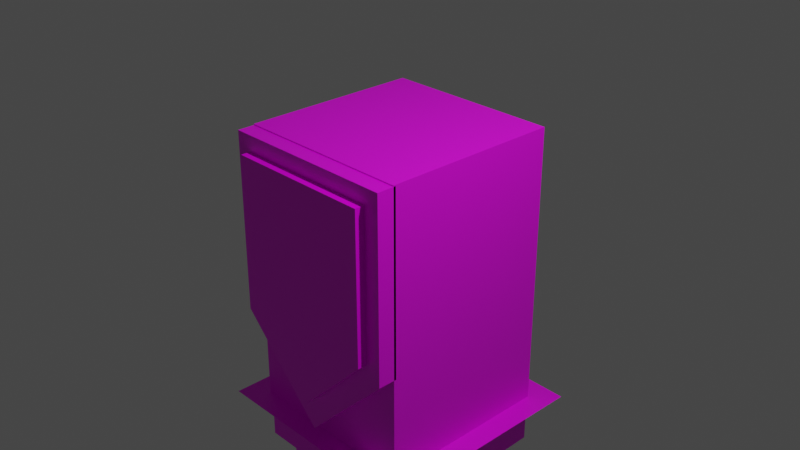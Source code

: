 # Source: tameng.blend  (saved by Blender 2.82.7; exported with 4.5.12 LTS)
import bpy
from mathutils import Matrix  # noqa: F401  (used for matrix-valued properties, if any)

bpy.ops.wm.read_factory_settings(use_empty=True)
scene = bpy.context.scene
scene.name = 'Scene'

# ---- collections
col_collection = bpy.data.collections.new('Collection'); scene.collection.children.link(col_collection)

# ---- images (referenced by path relative to the original .blend; pixels are not part of the script)
import os
ASSET_DIR = os.environ.get("B2B_ASSET_DIR", "")  # directory of the original .blend (textures are referenced by path, not embedded)
HERE = os.path.dirname(os.path.abspath(__file__))  # packed textures are extracted next to this script under _unpacked/

def load_image(name, relpath, width, height, colorspace="sRGB"):
    """Load a texture the original file referenced (path relative to the .blend, or extracted next to this script)."""
    p = next((c for c in (os.path.join(HERE, relpath), os.path.join(ASSET_DIR, relpath)) if relpath and os.path.exists(c)), "")
    if p:
        img = bpy.data.images.load(p, check_existing=True)
        img.name = name
    else:  # same state as the original file: an image datablock whose file is absent (Cycles renders it pink)
        img = bpy.data.images.new(name, width, height)
        img.source = "FILE"
        img.filepath = "//" + (relpath or name)
    img.colorspace_settings.name = colorspace
    return img
img_cube_004_png = load_image('Cube.004.png', 'Cube.004.png', 1024, 1024, 'sRGB')
img_cube_003_png = load_image('Cube.003.png', 'Cube.003.png', 1024, 1024, 'sRGB')
img_cube_005_png = load_image('Cube.005.png', 'Cube.005.png', 1024, 1024, 'sRGB')
img_cube_006_png = load_image('Cube.006.png', 'Cube.006.png', 1024, 1024, 'sRGB')

# ---- materials (node trees are filled in below, after node groups)
mat_material = bpy.data.materials.new('Material')
mat_material.alpha_threshold = 0.0
mat_material.use_transparent_shadow = False
mat_material.line_color = (0.0, 0.0, 0.0, 1.0)
mat_material_001 = bpy.data.materials.new('Material.001')
mat_material_001.alpha_threshold = 0.0
mat_material_001.use_transparent_shadow = False
mat_material_001.line_color = (0.0, 0.0, 0.0, 1.0)
mat_material_002 = bpy.data.materials.new('Material.002')
mat_material_002.use_transparent_shadow = False
mat_material_003 = bpy.data.materials.new('Material.003')
mat_material_003.use_transparent_shadow = False

# ---- material node trees
mat_material.use_nodes = True; mat_material.node_tree.nodes.clear()
_N = mat_material.node_tree.nodes; _L = mat_material.node_tree.links
n0 = _N.new('ShaderNodeOutputMaterial'); n0.name = 'Material Output'; n0.location = (300, 300)
n1 = _N.new('ShaderNodeBsdfPrincipled'); n1.name = 'Principled BSDF'; n1.location = (10, 300)
n1.distribution = 'GGX'
n1.subsurface_method = 'BURLEY'
n1.inputs[2].default_value = 0.4
n1.inputs[3].default_value = 1.45
n1.inputs[27].default_value = (0.0, 0.0, 0.0, 1.0)
n1.inputs[28].default_value = 1.0
n2 = _N.new('ShaderNodeTexImage'); n2.name = 'Image Texture'; n2.location = (-314, 286)
n2.image = img_cube_004_png
_L.new(n1.outputs[0], n0.inputs[0])
_L.new(n2.outputs[0], n1.inputs[0])
n0.is_active_output = True
mat_material_001.use_nodes = True; mat_material_001.node_tree.nodes.clear()
_N = mat_material_001.node_tree.nodes; _L = mat_material_001.node_tree.links
n0 = _N.new('ShaderNodeOutputMaterial'); n0.name = 'Material Output'; n0.location = (300, 300)
n1 = _N.new('ShaderNodeBsdfPrincipled'); n1.name = 'Principled BSDF'; n1.location = (10, 300)
n1.distribution = 'GGX'
n1.subsurface_method = 'BURLEY'
n1.inputs[2].default_value = 0.4
n1.inputs[3].default_value = 1.45
n1.inputs[27].default_value = (0.0, 0.0, 0.0, 1.0)
n1.inputs[28].default_value = 1.0
n2 = _N.new('ShaderNodeTexImage'); n2.name = 'Image Texture'; n2.location = (-363, 290)
n2.image = img_cube_003_png
_L.new(n1.outputs[0], n0.inputs[0])
_L.new(n2.outputs[0], n1.inputs[0])
n0.is_active_output = True
mat_material_002.use_nodes = True; mat_material_002.node_tree.nodes.clear()
_N = mat_material_002.node_tree.nodes; _L = mat_material_002.node_tree.links
n0 = _N.new('ShaderNodeOutputMaterial'); n0.name = 'Material Output'; n0.location = (300, 300)
n1 = _N.new('ShaderNodeBsdfPrincipled'); n1.name = 'Principled BSDF'; n1.location = (10, 300)
n1.distribution = 'GGX'
n1.subsurface_method = 'BURLEY'
n1.inputs[3].default_value = 1.45
n1.inputs[27].default_value = (0.0, 0.0, 0.0, 1.0)
n1.inputs[28].default_value = 1.0
n2 = _N.new('ShaderNodeTexImage'); n2.name = 'Image Texture'; n2.location = (-340, 337)
n2.image = img_cube_005_png
_L.new(n1.outputs[0], n0.inputs[0])
_L.new(n2.outputs[0], n1.inputs[0])
n0.is_active_output = True
mat_material_003.use_nodes = True; mat_material_003.node_tree.nodes.clear()
_N = mat_material_003.node_tree.nodes; _L = mat_material_003.node_tree.links
n0 = _N.new('ShaderNodeOutputMaterial'); n0.name = 'Material Output'; n0.location = (300, 300)
n1 = _N.new('ShaderNodeBsdfPrincipled'); n1.name = 'Principled BSDF'; n1.location = (10, 300)
n1.distribution = 'GGX'
n1.subsurface_method = 'BURLEY'
n1.inputs[3].default_value = 1.45
n1.inputs[27].default_value = (0.0, 0.0, 0.0, 1.0)
n1.inputs[28].default_value = 1.0
n2 = _N.new('ShaderNodeTexImage'); n2.name = 'Image Texture'; n2.location = (-403, 271)
n2.image = img_cube_006_png
_L.new(n1.outputs[0], n0.inputs[0])
_L.new(n2.outputs[0], n1.inputs[0])
n0.is_active_output = True

# ---- world
world_world = bpy.data.worlds.new('World'); scene.world = world_world
world_world.use_nodes = True; world_world.node_tree.nodes.clear()
_N = world_world.node_tree.nodes; _L = world_world.node_tree.links
n0 = _N.new('ShaderNodeOutputWorld'); n0.name = 'World Output'; n0.location = (300, 300)
n1 = _N.new('ShaderNodeBackground'); n1.name = 'Background'; n1.location = (10, 300)
n1.inputs[0].default_value = (0.05088, 0.05088, 0.05088, 1.0)
_L.new(n1.outputs[0], n0.inputs[0])
n0.is_active_output = True
world_world.color = (0.05088, 0.05088, 0.05088)
world_world.use_sun_shadow = False
world_world.sun_shadow_jitter_overblur = 0.0

# ---- cameras
cam_camera = bpy.data.cameras.new('Camera')
cam_camera.clip_end = 100.0
cam_camera.ortho_scale = 7.314

# ---- lights
light_light = bpy.data.lights.new('Light', 'POINT')
light_light.transmission_factor = 0.0
light_light.energy = 1000.0
light_light.shadow_soft_size = 0.1
light_light.shadow_maximum_resolution = 0.006
light_light.use_absolute_resolution = True

# ---- meshes
me_cube = bpy.data.meshes.new('Cube')
me_cube.from_pydata([(1.0, 1.0, 1.0), (1.0, 1.0, -1.0), (1.0, -1.0, 1.0), (1.0, -1.0, -1.0), (-1.0, 1.0, 1.0), (-1.0, 1.0, -1.0), (-1.0, -1.0, 1.0), (-1.0, -1.0, -1.0), (0.0, 1.0, -1.992), (0.0, -1.0, 1.0), (0.0, -1.0, -1.992), (0.0, 1.0, 1.0)], [], [(11, 4, 6, 9), (10, 9, 6, 7), (7, 6, 4, 5), (8, 1, 3, 10), (1, 0, 2, 3), (8, 11, 0, 1), (5, 4, 11, 8), (5, 8, 10, 7), (3, 2, 9, 10), (0, 11, 9, 2)])
_uv = me_cube.uv_layers.new(name='UVMap')
_uv.uv.foreach_set('vector', [0.75, 0.5, 0.875, 0.5, 0.875, 0.75, 0.75, 0.75, 0.375, 0.875, 0.625, 0.875, 0.625, 1.0, 0.375, 1.0, 0.375, 0.0, 0.625, 0.0, 0.625, 0.25, 0.375, 0.25, 0.25, 0.5, 0.375, 0.5, 0.375, 0.75, 0.25, 0.75, 0.375, 0.5, 0.625, 0.5, 0.625, 0.75, 0.375, 0.75, 0.375, 0.375, 0.625, 0.375, 0.625, 0.5, 0.375, 0.5, 0.375, 0.25, 0.625, 0.25, 0.625, 0.375, 0.375, 0.375, 0.125, 0.5, 0.25, 0.5, 0.25, 0.75, 0.125, 0.75, 0.375, 0.75, 0.625, 0.75, 0.625, 0.875, 0.375, 0.875, 0.625, 0.5, 0.75, 0.5, 0.75, 0.75, 0.625, 0.75])
me_cube.materials.append(mat_material)
me_cube.use_remesh_preserve_volume = False
me_cube.use_remesh_preserve_attributes = False
me_cube.use_mirror_vertex_groups = False
me_cube.update()
me_cube_001 = bpy.data.meshes.new('Cube.001')
me_cube_001.from_pydata([(1.0, 1.0, 1.0), (1.0, 1.0, -1.0), (1.0, -1.0, 1.0), (1.0, -1.0, -1.0), (-1.0, 1.0, 1.0), (-1.0, 1.0, -1.0), (-1.0, -1.0, 1.0), (-1.0, -1.0, -1.0), (0.0, 1.0, -1.992), (0.0, -1.0, 1.0), (0.0, -1.0, -1.992), (0.0, 1.0, 1.0)], [], [(11, 4, 6, 9), (10, 9, 6, 7), (7, 6, 4, 5), (8, 1, 3, 10), (1, 0, 2, 3), (8, 11, 0, 1), (5, 4, 11, 8), (5, 8, 10, 7), (3, 2, 9, 10), (0, 11, 9, 2)])
_uv = me_cube_001.uv_layers.new(name='UVMap')
_uv.uv.foreach_set('vector', [0.75, 0.5, 0.875, 0.5, 0.875, 0.75, 0.75, 0.75, 0.375, 0.875, 0.625, 0.875, 0.625, 1.0, 0.375, 1.0, 0.375, 0.0, 0.625, 0.0, 0.625, 0.25, 0.375, 0.25, 0.25, 0.5, 0.375, 0.5, 0.375, 0.75, 0.25, 0.75, 0.375, 0.5, 0.625, 0.5, 0.625, 0.75, 0.375, 0.75, 0.375, 0.375, 0.625, 0.375, 0.625, 0.5, 0.375, 0.5, 0.375, 0.25, 0.625, 0.25, 0.625, 0.375, 0.375, 0.375, 0.125, 0.5, 0.25, 0.5, 0.25, 0.75, 0.125, 0.75, 0.375, 0.75, 0.625, 0.75, 0.625, 0.875, 0.375, 0.875, 0.625, 0.5, 0.75, 0.5, 0.75, 0.75, 0.625, 0.75])
me_cube_001.materials.append(mat_material_001)
me_cube_001.use_remesh_preserve_volume = False
me_cube_001.use_remesh_preserve_attributes = False
me_cube_001.use_mirror_vertex_groups = False
me_cube_001.update()
me_cube_002 = bpy.data.meshes.new('Cube.002')
me_cube_002.from_pydata([(-1.0, -1.0, -1.0), (-1.0, -1.0, 1.0), (-1.0, 1.0, -1.0), (-1.0, 1.0, 1.0), (1.0, -1.0, -1.0), (1.0, -1.0, 1.0), (1.0, 1.0, -1.0), (1.0, 1.0, 1.0)], [], [(0, 1, 3, 2), (2, 3, 7, 6), (6, 7, 5, 4), (4, 5, 1, 0), (2, 6, 4, 0), (7, 3, 1, 5)])
_uv = me_cube_002.uv_layers.new(name='UVMap')
_uv.uv.foreach_set('vector', [0.375, 0.0, 0.625, 0.0, 0.625, 0.25, 0.375, 0.25, 0.375, 0.25, 0.625, 0.25, 0.625, 0.5, 0.375, 0.5, 0.375, 0.5, 0.625, 0.5, 0.625, 0.75, 0.375, 0.75, 0.375, 0.75, 0.625, 0.75, 0.625, 1.0, 0.375, 1.0, 0.125, 0.5, 0.375, 0.5, 0.375, 0.75, 0.125, 0.75, 0.625, 0.5, 0.875, 0.5, 0.875, 0.75, 0.625, 0.75])
me_cube_002.materials.append(mat_material_002)
me_cube_002.use_remesh_fix_poles = True
me_cube_002.use_remesh_preserve_attributes = False
me_cube_002.use_mirror_vertex_groups = False
me_cube_002.update()
me_cube_003 = bpy.data.meshes.new('Cube.003')
me_cube_003.from_pydata([(-1.053, -1.053, -0.7828), (-1.053, -1.053, 0.812), (-1.053, 1.053, -0.7828), (-1.053, 1.053, 0.812), (1.053, -1.053, -0.7828), (1.053, -1.053, 0.812), (1.053, 1.053, -0.7828), (1.053, 1.053, 0.812), (-0.8295, -0.8295, 0.6027), (-0.8295, 0.8295, 0.6027), (0.8295, 0.8295, 0.6027), (0.8295, -0.8295, 0.6027), (-0.8295, 0.8295, -0.6097), (0.8295, 0.8295, -0.6097), (0.8295, -0.8295, -0.6097), (-0.8295, -0.8295, -0.6097), (-0.8295, -0.8295, 0.4039), (-0.8295, 0.8295, 0.4039), (0.8295, 0.8295, 0.4039), (0.8295, -0.8295, 0.4039), (-0.8295, 0.8295, -0.4109), (0.8295, 0.8295, -0.4109), (0.8295, -0.8295, -0.4109), (-0.8295, -0.8295, -0.4109), (-0.6934, -0.6934, 0.2516), (-0.6934, 0.6934, 0.2516), (0.6934, 0.6934, 0.2516), (0.6934, -0.6934, 0.2516), (-0.6934, 0.6934, -0.2378), (0.6934, 0.6934, -0.2378), (0.6934, -0.6934, -0.2378), (-0.6934, -0.6934, -0.2378)], [], [(8, 1, 3, 9), (9, 3, 7, 10), (10, 7, 5, 11), (11, 5, 1, 8), (2, 6, 4, 0), (7, 3, 1, 5), (19, 11, 8, 16), (18, 10, 11, 19), (17, 9, 10, 18), (16, 8, 9, 17), (0, 15, 12, 2), (2, 12, 13, 6), (6, 13, 14, 4), (4, 14, 15, 0), (24, 16, 17, 25), (25, 17, 18, 26), (26, 18, 19, 27), (27, 19, 16, 24), (14, 22, 23, 15), (13, 21, 22, 14), (12, 20, 21, 13), (15, 23, 20, 12), (30, 27, 24, 31), (29, 26, 27, 30), (28, 25, 26, 29), (31, 24, 25, 28), (23, 31, 28, 20), (20, 28, 29, 21), (21, 29, 30, 22), (22, 30, 31, 23)])
_uv = me_cube_003.uv_layers.new(name='UVMap')
_uv.uv.foreach_set('vector', [0.5909, 0.0, 0.625, 0.0, 0.625, 0.25, 0.5909, 0.25, 0.5909, 0.25, 0.625, 0.25, 0.625, 0.5, 0.5909, 0.5, 0.5909, 0.5, 0.625, 0.5, 0.625, 0.75, 0.5909, 0.75, 0.5909, 0.75, 0.625, 0.75, 0.625, 1.0, 0.5909, 1.0, 0.125, 0.5, 0.375, 0.5, 0.375, 0.75, 0.125, 0.75, 0.625, 0.5, 0.875, 0.5, 0.875, 0.75, 0.625, 0.75, 0.561, 0.75, 0.5909, 0.75, 0.5909, 1.0, 0.561, 1.0, 0.561, 0.5, 0.5909, 0.5, 0.5909, 0.75, 0.561, 0.75, 0.561, 0.25, 0.5909, 0.25, 0.5909, 0.5, 0.561, 0.5, 0.561, 0.0, 0.5909, 0.0, 0.5909, 0.25, 0.561, 0.25, 0.375, 0.0, 0.4082, 0.0, 0.4082, 0.25, 0.375, 0.25, 0.375, 0.25, 0.4082, 0.25, 0.4082, 0.5, 0.375, 0.5, 0.375, 0.5, 0.4082, 0.5, 0.4082, 0.75, 0.375, 0.75, 0.375, 0.75, 0.4082, 0.75, 0.4082, 1.0, 0.375, 1.0, 0.5452, 0.0, 0.561, 0.0, 0.561, 0.25, 0.5452, 0.25, 0.5452, 0.25, 0.561, 0.25, 0.561, 0.5, 0.5452, 0.5, 0.5452, 0.5, 0.561, 0.5, 0.561, 0.75, 0.5452, 0.75, 0.5452, 0.75, 0.561, 0.75, 0.561, 1.0, 0.5452, 1.0, 0.4082, 0.75, 0.4382, 0.75, 0.4382, 1.0, 0.4082, 1.0, 0.4082, 0.5, 0.4382, 0.5, 0.4382, 0.75, 0.4082, 0.75, 0.4082, 0.25, 0.4382, 0.25, 0.4382, 0.5, 0.4082, 0.5, 0.4082, 0.0, 0.4382, 0.0, 0.4382, 0.25, 0.4082, 0.25, 0.457, 0.75, 0.5452, 0.75, 0.5452, 1.0, 0.457, 1.0, 0.457, 0.5, 0.5452, 0.5, 0.5452, 0.75, 0.457, 0.75, 0.457, 0.25, 0.5452, 0.25, 0.5452, 0.5, 0.457, 0.5, 0.457, 0.0, 0.5452, 0.0, 0.5452, 0.25, 0.457, 0.25, 0.4382, 0.0, 0.457, 0.0, 0.457, 0.25, 0.4382, 0.25, 0.4382, 0.25, 0.457, 0.25, 0.457, 0.5, 0.4382, 0.5, 0.4382, 0.5, 0.457, 0.5, 0.457, 0.75, 0.4382, 0.75, 0.4382, 0.75, 0.457, 0.75, 0.457, 1.0, 0.4382, 1.0])
me_cube_003.materials.append(mat_material_003)
me_cube_003.use_remesh_fix_poles = True
me_cube_003.use_remesh_preserve_attributes = False
me_cube_003.use_mirror_vertex_groups = False
me_cube_003.update()

# ---- objects
ob_cube = bpy.data.objects.new('Cube', me_cube)
ob_light = bpy.data.objects.new('Light', light_light)
ob_camera = bpy.data.objects.new('Camera', cam_camera)
ob_cube_001 = bpy.data.objects.new('Cube.001', me_cube_001)
ob_cube_002 = bpy.data.objects.new('Cube.002', me_cube_002)
ob_cube_003 = bpy.data.objects.new('Cube.003', me_cube_003)

# ---- transforms, parenting, visibility, modifiers, constraints
ob_cube.location = (0.0, -1.088, 0.0)
ob_cube.scale = (1.0, 0.1064, 1.0)
ob_cube.lock_rotations_4d = False
ob_cube.empty_display_type = 'ARROWS'
ob_cube.lineart.crease_threshold = 0.0
ob_light.location = (4.076, -0.04089, 5.904)
ob_light.rotation_euler = (0.6503, 0.05522, 1.866)
ob_light.lock_rotations_4d = False
ob_light.empty_display_type = 'ARROWS'
ob_light.color = (0.0, 0.0, 0.0, 0.0)
ob_light.lineart.crease_threshold = 0.0
ob_camera.location = (7.359, -6.926, 4.958)
ob_camera.rotation_euler = (1.109, 0.0, 0.8149)
ob_camera.lock_rotations_4d = False
ob_camera.empty_display_type = 'ARROWS'
ob_camera.color = (0.0, 0.0, 0.0, 0.0)
ob_camera.display_type = 'WIRE'
ob_camera.lineart.crease_threshold = 0.0
ob_cube_001.location = (0.0, -1.228, 0.0)
ob_cube_001.scale = (0.8245, 0.07031, 0.8245)
ob_cube_001.lock_rotations_4d = False
ob_cube_001.empty_display_type = 'ARROWS'
ob_cube_001.lineart.crease_threshold = 0.0
ob_cube_002.location = (0.0, -0.00685, -0.5885)
ob_cube_002.scale = (1.0, 1.0, 1.601)
ob_cube_002.lineart.crease_threshold = 0.0
ob_cube_003.location = (0.0, 0.0, -3.252)
ob_cube_003.scale = (1.191, 1.191, 1.364)
ob_cube_003.lineart.crease_threshold = 0.0

# ---- collection membership
col_collection.objects.link(ob_cube)
col_collection.objects.link(ob_light)
col_collection.objects.link(ob_camera)
col_collection.objects.link(ob_cube_001)
col_collection.objects.link(ob_cube_002)
col_collection.objects.link(ob_cube_003)

# ---- scene / render settings (as saved in the file)
scene.camera = ob_camera
scene.frame_start = 1; scene.frame_end = 250; scene.frame_set(1)
scene.render.engine = 'BLENDER_EEVEE_NEXT'
scene.cycles.use_denoising = False
scene.cycles.samples = 128
scene.cycles.sampling_pattern = 'TABULATED_SOBOL'
scene.cycles.use_adaptive_sampling = False
scene.cycles.use_light_tree = False
scene.view_settings.view_transform = 'Filmic'
bpy.context.view_layer.update()
